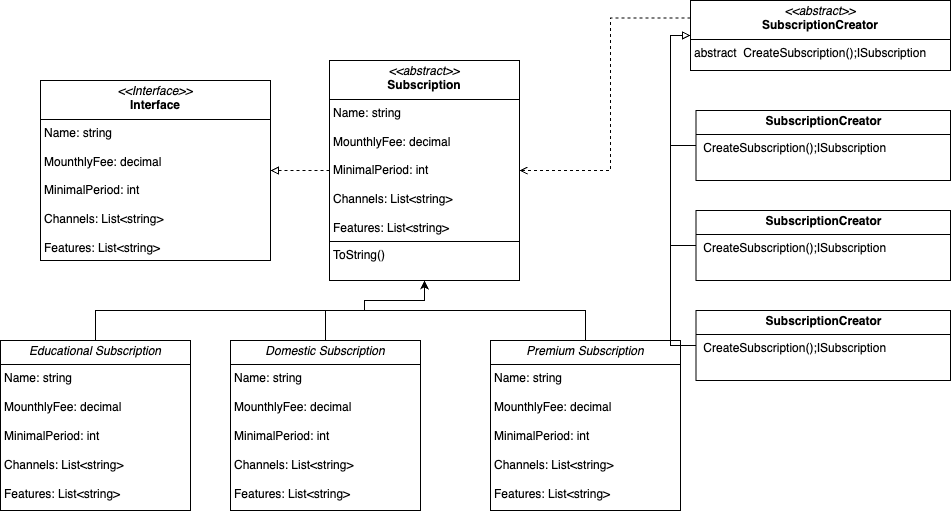

The diagram above was exported from draw.io. Its source (the exported page's mxGraphModel, read from the mxfile embedded in the PNG):
<mxGraphModel dx="1772" dy="732" grid="1" gridSize="10" guides="1" tooltips="1" connect="1" arrows="1" fold="1" page="1" pageScale="1" pageWidth="827" pageHeight="1169" math="0" shadow="0">
  <root>
    <mxCell id="0" />
    <mxCell id="1" parent="0" />
    <mxCell id="8uK_Ez98kGc1BY8uJ7GH-3" value="&lt;p style=&quot;margin:0px;margin-top:4px;text-align:center;&quot;&gt;&lt;i&gt;&amp;lt;&amp;lt;Interface&amp;gt;&amp;gt;&lt;/i&gt;&lt;br&gt;&lt;b&gt;Interface&lt;/b&gt;&lt;/p&gt;&lt;hr size=&quot;1&quot; style=&quot;border-style:solid;&quot;&gt;&lt;p style=&quot;margin:0px;margin-left:4px;&quot;&gt;Name: string&lt;/p&gt;&lt;p style=&quot;margin:0px;margin-left:4px;&quot;&gt;&lt;br&gt;&lt;span style=&quot;background-color: transparent; color: light-dark(rgb(0, 0, 0), rgb(255, 255, 255));&quot;&gt;MounthlyFee: decimal&lt;/span&gt;&lt;/p&gt;&lt;p style=&quot;margin:0px;margin-left:4px;&quot;&gt;&lt;br&gt;&lt;/p&gt;&lt;p style=&quot;margin:0px;margin-left:4px;&quot;&gt;MinimalPeriod: int&lt;/p&gt;&lt;p style=&quot;margin:0px;margin-left:4px;&quot;&gt;&lt;br&gt;&lt;/p&gt;&lt;p style=&quot;margin:0px;margin-left:4px;&quot;&gt;Channels: List&amp;lt;string&amp;gt;&lt;/p&gt;&lt;p style=&quot;margin:0px;margin-left:4px;&quot;&gt;&lt;br&gt;&lt;/p&gt;&lt;p style=&quot;margin:0px;margin-left:4px;&quot;&gt;Features: List&amp;lt;string&amp;gt;&lt;/p&gt;&lt;hr size=&quot;1&quot; style=&quot;border-style:solid;&quot;&gt;&lt;p style=&quot;margin:0px;margin-left:4px;&quot;&gt;&lt;br&gt;&lt;/p&gt;" style="verticalAlign=top;align=left;overflow=fill;html=1;whiteSpace=wrap;" vertex="1" parent="1">
      <mxGeometry x="30" y="170" width="230" height="180" as="geometry" />
    </mxCell>
    <mxCell id="8uK_Ez98kGc1BY8uJ7GH-31" style="edgeStyle=orthogonalEdgeStyle;rounded=0;orthogonalLoop=1;jettySize=auto;html=1;dashed=1;endArrow=block;endFill=0;" edge="1" parent="1" source="8uK_Ez98kGc1BY8uJ7GH-9" target="8uK_Ez98kGc1BY8uJ7GH-3">
      <mxGeometry relative="1" as="geometry" />
    </mxCell>
    <mxCell id="8uK_Ez98kGc1BY8uJ7GH-9" value="&lt;p style=&quot;margin:0px;margin-top:4px;text-align:center;&quot;&gt;&lt;i&gt;&amp;lt;&amp;lt;abstract&amp;gt;&amp;gt;&lt;/i&gt;&lt;br&gt;&lt;b&gt;Subscription&lt;/b&gt;&lt;/p&gt;&lt;hr size=&quot;1&quot; style=&quot;border-style:solid;&quot;&gt;&lt;p style=&quot;margin: 0px 0px 0px 4px;&quot;&gt;&lt;span style=&quot;background-color: transparent; color: light-dark(rgb(0, 0, 0), rgb(255, 255, 255));&quot;&gt;Name: string&lt;/span&gt;&lt;/p&gt;&lt;p style=&quot;margin: 0px 0px 0px 4px;&quot;&gt;&lt;br&gt;&lt;/p&gt;&lt;p style=&quot;margin: 0px 0px 0px 4px;&quot;&gt;MounthlyFee: decimal&lt;/p&gt;&lt;p style=&quot;margin: 0px 0px 0px 4px;&quot;&gt;&lt;br&gt;&lt;/p&gt;&lt;p style=&quot;margin: 0px 0px 0px 4px;&quot;&gt;MinimalPeriod: int&lt;/p&gt;&lt;p style=&quot;margin: 0px 0px 0px 4px;&quot;&gt;&lt;br&gt;&lt;/p&gt;&lt;p style=&quot;margin: 0px 0px 0px 4px;&quot;&gt;Channels: List&amp;lt;string&amp;gt;&lt;/p&gt;&lt;p style=&quot;margin: 0px 0px 0px 4px;&quot;&gt;&lt;br&gt;&lt;/p&gt;&lt;p style=&quot;margin: 0px 0px 0px 4px;&quot;&gt;Features: List&amp;lt;string&amp;gt;&lt;/p&gt;&lt;hr size=&quot;1&quot; style=&quot;border-style:solid;&quot;&gt;&lt;p style=&quot;margin:0px;margin-left:4px;&quot;&gt;ToString()&lt;/p&gt;" style="verticalAlign=top;align=left;overflow=fill;html=1;whiteSpace=wrap;" vertex="1" parent="1">
      <mxGeometry x="319" y="150" width="190" height="220" as="geometry" />
    </mxCell>
    <mxCell id="8uK_Ez98kGc1BY8uJ7GH-32" style="edgeStyle=orthogonalEdgeStyle;rounded=0;orthogonalLoop=1;jettySize=auto;html=1;entryX=0.5;entryY=1;entryDx=0;entryDy=0;exitX=0.5;exitY=0;exitDx=0;exitDy=0;" edge="1" parent="1" source="8uK_Ez98kGc1BY8uJ7GH-12" target="8uK_Ez98kGc1BY8uJ7GH-9">
      <mxGeometry relative="1" as="geometry">
        <mxPoint x="354" y="310" as="targetPoint" />
        <Array as="points">
          <mxPoint x="85" y="400" />
          <mxPoint x="354" y="400" />
          <mxPoint x="354" y="390" />
          <mxPoint x="414" y="390" />
        </Array>
      </mxGeometry>
    </mxCell>
    <mxCell id="8uK_Ez98kGc1BY8uJ7GH-12" value="&lt;p style=&quot;margin:0px;margin-top:4px;text-align:center;&quot;&gt;&lt;i&gt;Educational Subscription&lt;/i&gt;&lt;/p&gt;&lt;hr size=&quot;1&quot; style=&quot;border-style:solid;&quot;&gt;&lt;p style=&quot;margin:0px;margin-left:4px;&quot;&gt;&lt;/p&gt;&lt;p style=&quot;margin: 0px 0px 0px 4px;&quot;&gt;&lt;span style=&quot;background-color: transparent; color: light-dark(rgb(0, 0, 0), rgb(255, 255, 255));&quot;&gt;Name: string&lt;/span&gt;&lt;/p&gt;&lt;p style=&quot;margin: 0px 0px 0px 4px;&quot;&gt;&lt;br&gt;&lt;/p&gt;&lt;p style=&quot;margin: 0px 0px 0px 4px;&quot;&gt;MounthlyFee: decimal&lt;/p&gt;&lt;p style=&quot;margin: 0px 0px 0px 4px;&quot;&gt;&lt;br&gt;&lt;/p&gt;&lt;p style=&quot;margin: 0px 0px 0px 4px;&quot;&gt;MinimalPeriod: int&lt;/p&gt;&lt;p style=&quot;margin: 0px 0px 0px 4px;&quot;&gt;&lt;br&gt;&lt;/p&gt;&lt;p style=&quot;margin: 0px 0px 0px 4px;&quot;&gt;Channels: List&amp;lt;string&amp;gt;&lt;/p&gt;&lt;p style=&quot;margin: 0px 0px 0px 4px;&quot;&gt;&lt;br&gt;&lt;/p&gt;&lt;p style=&quot;margin: 0px 0px 0px 4px;&quot;&gt;Features: List&amp;lt;string&amp;gt;&lt;/p&gt;" style="verticalAlign=top;align=left;overflow=fill;html=1;whiteSpace=wrap;" vertex="1" parent="1">
      <mxGeometry x="-10" y="430" width="190" height="170" as="geometry" />
    </mxCell>
    <mxCell id="8uK_Ez98kGc1BY8uJ7GH-33" style="edgeStyle=orthogonalEdgeStyle;rounded=0;orthogonalLoop=1;jettySize=auto;html=1;endArrow=none;startFill=0;" edge="1" parent="1" source="8uK_Ez98kGc1BY8uJ7GH-13">
      <mxGeometry relative="1" as="geometry">
        <mxPoint x="315" y="400" as="targetPoint" />
      </mxGeometry>
    </mxCell>
    <mxCell id="8uK_Ez98kGc1BY8uJ7GH-13" value="&lt;p style=&quot;margin:0px;margin-top:4px;text-align:center;&quot;&gt;&lt;i&gt;Domestic Subscription&lt;/i&gt;&lt;/p&gt;&lt;hr size=&quot;1&quot; style=&quot;border-style:solid;&quot;&gt;&lt;p style=&quot;margin:0px;margin-left:4px;&quot;&gt;&lt;/p&gt;&lt;p style=&quot;margin: 0px 0px 0px 4px;&quot;&gt;&lt;span style=&quot;background-color: transparent; color: light-dark(rgb(0, 0, 0), rgb(255, 255, 255));&quot;&gt;Name: string&lt;/span&gt;&lt;/p&gt;&lt;p style=&quot;margin: 0px 0px 0px 4px;&quot;&gt;&lt;br&gt;&lt;/p&gt;&lt;p style=&quot;margin: 0px 0px 0px 4px;&quot;&gt;MounthlyFee: decimal&lt;/p&gt;&lt;p style=&quot;margin: 0px 0px 0px 4px;&quot;&gt;&lt;br&gt;&lt;/p&gt;&lt;p style=&quot;margin: 0px 0px 0px 4px;&quot;&gt;MinimalPeriod: int&lt;/p&gt;&lt;p style=&quot;margin: 0px 0px 0px 4px;&quot;&gt;&lt;br&gt;&lt;/p&gt;&lt;p style=&quot;margin: 0px 0px 0px 4px;&quot;&gt;Channels: List&amp;lt;string&amp;gt;&lt;/p&gt;&lt;p style=&quot;margin: 0px 0px 0px 4px;&quot;&gt;&lt;br&gt;&lt;/p&gt;&lt;p style=&quot;margin: 0px 0px 0px 4px;&quot;&gt;Features: List&amp;lt;string&amp;gt;&lt;/p&gt;" style="verticalAlign=top;align=left;overflow=fill;html=1;whiteSpace=wrap;" vertex="1" parent="1">
      <mxGeometry x="220" y="430" width="190" height="170" as="geometry" />
    </mxCell>
    <mxCell id="8uK_Ez98kGc1BY8uJ7GH-34" style="edgeStyle=orthogonalEdgeStyle;rounded=0;orthogonalLoop=1;jettySize=auto;html=1;endArrow=none;startFill=0;" edge="1" parent="1" source="8uK_Ez98kGc1BY8uJ7GH-14">
      <mxGeometry relative="1" as="geometry">
        <mxPoint x="340" y="400" as="targetPoint" />
        <Array as="points">
          <mxPoint x="575" y="400" />
        </Array>
      </mxGeometry>
    </mxCell>
    <mxCell id="8uK_Ez98kGc1BY8uJ7GH-14" value="&lt;p style=&quot;margin:0px;margin-top:4px;text-align:center;&quot;&gt;&lt;i&gt;Premium Subscription&lt;/i&gt;&lt;/p&gt;&lt;hr size=&quot;1&quot; style=&quot;border-style:solid;&quot;&gt;&lt;p style=&quot;margin:0px;margin-left:4px;&quot;&gt;&lt;/p&gt;&lt;p style=&quot;margin: 0px 0px 0px 4px;&quot;&gt;&lt;span style=&quot;background-color: transparent; color: light-dark(rgb(0, 0, 0), rgb(255, 255, 255));&quot;&gt;Name: string&lt;/span&gt;&lt;/p&gt;&lt;p style=&quot;margin: 0px 0px 0px 4px;&quot;&gt;&lt;br&gt;&lt;/p&gt;&lt;p style=&quot;margin: 0px 0px 0px 4px;&quot;&gt;MounthlyFee: decimal&lt;/p&gt;&lt;p style=&quot;margin: 0px 0px 0px 4px;&quot;&gt;&lt;br&gt;&lt;/p&gt;&lt;p style=&quot;margin: 0px 0px 0px 4px;&quot;&gt;MinimalPeriod: int&lt;/p&gt;&lt;p style=&quot;margin: 0px 0px 0px 4px;&quot;&gt;&lt;br&gt;&lt;/p&gt;&lt;p style=&quot;margin: 0px 0px 0px 4px;&quot;&gt;Channels: List&amp;lt;string&amp;gt;&lt;/p&gt;&lt;p style=&quot;margin: 0px 0px 0px 4px;&quot;&gt;&lt;br&gt;&lt;/p&gt;&lt;p style=&quot;margin: 0px 0px 0px 4px;&quot;&gt;Features: List&amp;lt;string&amp;gt;&lt;/p&gt;" style="verticalAlign=top;align=left;overflow=fill;html=1;whiteSpace=wrap;" vertex="1" parent="1">
      <mxGeometry x="480" y="430" width="190" height="170" as="geometry" />
    </mxCell>
    <mxCell id="8uK_Ez98kGc1BY8uJ7GH-30" style="edgeStyle=orthogonalEdgeStyle;rounded=0;orthogonalLoop=1;jettySize=auto;html=1;entryX=1;entryY=0.5;entryDx=0;entryDy=0;dashed=1;endArrow=open;endFill=0;exitX=0;exitY=0.25;exitDx=0;exitDy=0;" edge="1" parent="1" source="8uK_Ez98kGc1BY8uJ7GH-16" target="8uK_Ez98kGc1BY8uJ7GH-9">
      <mxGeometry relative="1" as="geometry">
        <Array as="points">
          <mxPoint x="600" y="108" />
          <mxPoint x="600" y="260" />
        </Array>
      </mxGeometry>
    </mxCell>
    <mxCell id="8uK_Ez98kGc1BY8uJ7GH-16" value="&lt;p style=&quot;margin:0px;margin-top:4px;text-align:center;&quot;&gt;&lt;i&gt;&amp;lt;&amp;lt;abstract&amp;gt;&amp;gt;&lt;/i&gt;&lt;br&gt;&lt;b&gt;SubscriptionCreator&lt;/b&gt;&lt;/p&gt;&lt;hr size=&quot;1&quot; style=&quot;border-style:solid;&quot;&gt;&lt;p style=&quot;margin: 0px 0px 0px 4px;&quot;&gt;&lt;span style=&quot;background-color: transparent;&quot;&gt;abstract&amp;nbsp;&amp;nbsp;&lt;/span&gt;&lt;span style=&quot;background-color: transparent; color: light-dark(rgb(0, 0, 0), rgb(255, 255, 255));&quot;&gt;CreateSubscription();&lt;/span&gt;&lt;span style=&quot;background-color: transparent; color: light-dark(rgb(0, 0, 0), rgb(255, 255, 255));&quot;&gt;ISubscription&amp;nbsp;&lt;/span&gt;&lt;/p&gt;" style="verticalAlign=top;align=left;overflow=fill;html=1;whiteSpace=wrap;" vertex="1" parent="1">
      <mxGeometry x="680" y="90" width="260" height="70" as="geometry" />
    </mxCell>
    <mxCell id="8uK_Ez98kGc1BY8uJ7GH-23" style="edgeStyle=orthogonalEdgeStyle;rounded=0;orthogonalLoop=1;jettySize=auto;html=1;endArrow=none;endFill=0;startFill=0;" edge="1" parent="1" source="8uK_Ez98kGc1BY8uJ7GH-17">
      <mxGeometry relative="1" as="geometry">
        <mxPoint x="660" y="235" as="targetPoint" />
      </mxGeometry>
    </mxCell>
    <mxCell id="8uK_Ez98kGc1BY8uJ7GH-17" value="&lt;p style=&quot;margin:0px;margin-top:4px;text-align:center;&quot;&gt;&lt;b&gt;SubscriptionCreator&lt;/b&gt;&lt;/p&gt;&lt;hr size=&quot;1&quot; style=&quot;border-style:solid;&quot;&gt;&lt;p style=&quot;margin: 0px 0px 0px 4px;&quot;&gt;&lt;span style=&quot;background-color: transparent;&quot;&gt;&amp;nbsp;&lt;/span&gt;&lt;span style=&quot;background-color: transparent; color: light-dark(rgb(0, 0, 0), rgb(255, 255, 255));&quot;&gt;CreateSubscription();&lt;/span&gt;&lt;span style=&quot;background-color: transparent; color: light-dark(rgb(0, 0, 0), rgb(255, 255, 255));&quot;&gt;ISubscription&amp;nbsp;&lt;/span&gt;&lt;/p&gt;" style="verticalAlign=top;align=left;overflow=fill;html=1;whiteSpace=wrap;" vertex="1" parent="1">
      <mxGeometry x="685.5" y="200" width="254.5" height="70" as="geometry" />
    </mxCell>
    <mxCell id="8uK_Ez98kGc1BY8uJ7GH-22" style="edgeStyle=orthogonalEdgeStyle;rounded=0;orthogonalLoop=1;jettySize=auto;html=1;endArrow=none;endFill=0;startFill=0;" edge="1" parent="1" source="8uK_Ez98kGc1BY8uJ7GH-18">
      <mxGeometry relative="1" as="geometry">
        <mxPoint x="660" y="335.0000000000002" as="targetPoint" />
      </mxGeometry>
    </mxCell>
    <mxCell id="8uK_Ez98kGc1BY8uJ7GH-18" value="&lt;p style=&quot;margin:0px;margin-top:4px;text-align:center;&quot;&gt;&lt;b&gt;SubscriptionCreator&lt;/b&gt;&lt;/p&gt;&lt;hr size=&quot;1&quot; style=&quot;border-style:solid;&quot;&gt;&lt;p style=&quot;margin: 0px 0px 0px 4px;&quot;&gt;&lt;span style=&quot;background-color: transparent;&quot;&gt;&amp;nbsp;&lt;/span&gt;&lt;span style=&quot;background-color: transparent; color: light-dark(rgb(0, 0, 0), rgb(255, 255, 255));&quot;&gt;CreateSubscription();&lt;/span&gt;&lt;span style=&quot;background-color: transparent; color: light-dark(rgb(0, 0, 0), rgb(255, 255, 255));&quot;&gt;ISubscription&amp;nbsp;&lt;/span&gt;&lt;/p&gt;" style="verticalAlign=top;align=left;overflow=fill;html=1;whiteSpace=wrap;" vertex="1" parent="1">
      <mxGeometry x="685.5" y="300" width="254.5" height="70" as="geometry" />
    </mxCell>
    <mxCell id="8uK_Ez98kGc1BY8uJ7GH-19" value="&lt;p style=&quot;margin:0px;margin-top:4px;text-align:center;&quot;&gt;&lt;b&gt;SubscriptionCreator&lt;/b&gt;&lt;/p&gt;&lt;hr size=&quot;1&quot; style=&quot;border-style:solid;&quot;&gt;&lt;p style=&quot;margin: 0px 0px 0px 4px;&quot;&gt;&lt;span style=&quot;background-color: transparent;&quot;&gt;&amp;nbsp;&lt;/span&gt;&lt;span style=&quot;background-color: transparent; color: light-dark(rgb(0, 0, 0), rgb(255, 255, 255));&quot;&gt;CreateSubscription();&lt;/span&gt;&lt;span style=&quot;background-color: transparent; color: light-dark(rgb(0, 0, 0), rgb(255, 255, 255));&quot;&gt;ISubscription&amp;nbsp;&lt;/span&gt;&lt;/p&gt;" style="verticalAlign=top;align=left;overflow=fill;html=1;whiteSpace=wrap;" vertex="1" parent="1">
      <mxGeometry x="685.5" y="400" width="254.5" height="70" as="geometry" />
    </mxCell>
    <mxCell id="8uK_Ez98kGc1BY8uJ7GH-21" value="" style="endArrow=block;html=1;rounded=0;exitX=0;exitY=0.5;exitDx=0;exitDy=0;entryX=0;entryY=0.5;entryDx=0;entryDy=0;endFill=0;" edge="1" parent="1" source="8uK_Ez98kGc1BY8uJ7GH-19" target="8uK_Ez98kGc1BY8uJ7GH-16">
      <mxGeometry width="50" height="50" relative="1" as="geometry">
        <mxPoint x="750" y="130" as="sourcePoint" />
        <mxPoint x="660" y="120" as="targetPoint" />
        <Array as="points">
          <mxPoint x="660" y="435" />
          <mxPoint x="660" y="125" />
        </Array>
      </mxGeometry>
    </mxCell>
  </root>
</mxGraphModel>